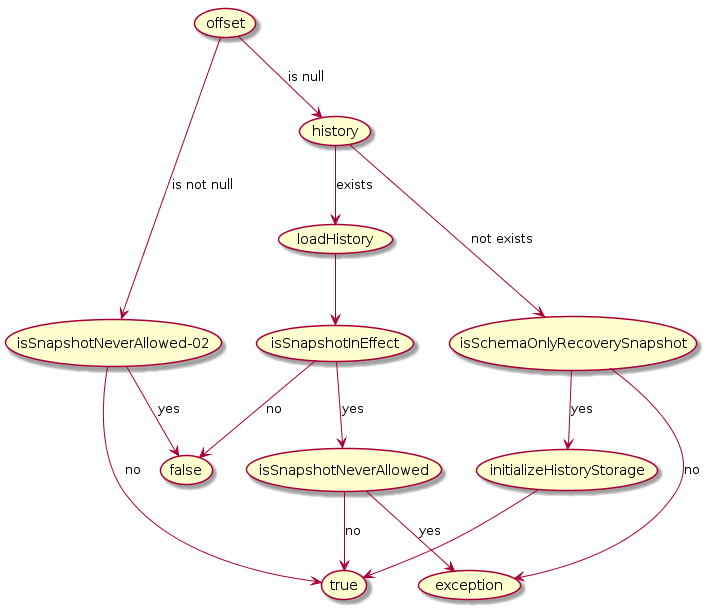

The diagram above was rendered by PlantUML. Its source (embedded in the PNG):
@startuml
(offset) -> (history) : is null
(history) -> (isSchemaOnlyRecoverySnapshot) : not exists
(isSchemaOnlyRecoverySnapshot) -> (initializeHistoryStorage)  : yes
(initializeHistoryStorage) -> (true)
(isSchemaOnlyRecoverySnapshot) -> (exception) : no

(history) -> (loadHistory) : exists
(loadHistory) -> (isSnapshotInEffect)
(isSnapshotInEffect) -> (isSnapshotNeverAllowed) : yes
(isSnapshotNeverAllowed)  -> (exception) : yes
(isSnapshotNeverAllowed)  -> (true) : no

(isSnapshotInEffect) -> (false) : no

(offset) -> (isSnapshotNeverAllowed-02) : is not null
(isSnapshotNeverAllowed-02) -> (false) : yes
(isSnapshotNeverAllowed-02) -> (true) : no
@enduml